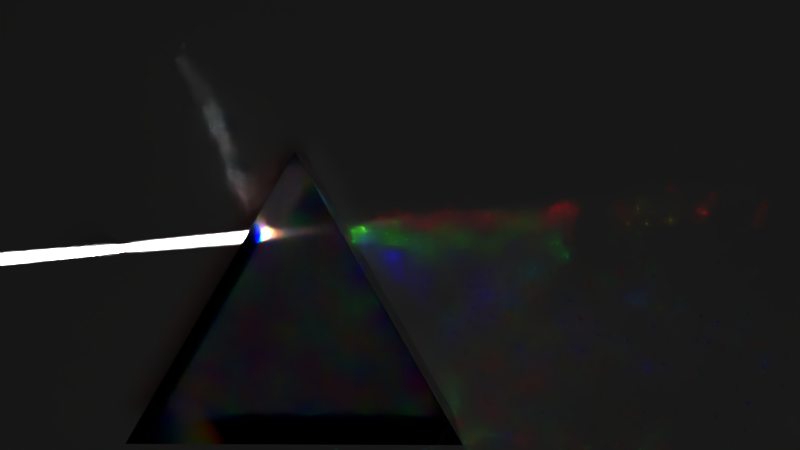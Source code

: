# Source: caustics_dispersion.blend  (saved by Blender 4.5.90; exported with 4.5.12 LTS)
import bpy
from mathutils import Matrix  # noqa: F401  (used for matrix-valued properties, if any)

bpy.ops.wm.read_factory_settings(use_empty=True)
scene = bpy.context.scene
scene.name = 'Scene'

# ---- collections
col_collection_1 = bpy.data.collections.new('Collection 1'); scene.collection.children.link(col_collection_1)

# ---- images (referenced by path relative to the original .blend; pixels are not part of the script)
import os
ASSET_DIR = os.environ.get("B2B_ASSET_DIR", "")  # directory of the original .blend (textures are referenced by path, not embedded)
HERE = os.path.dirname(os.path.abspath(__file__))  # packed textures are extracted next to this script under _unpacked/

def load_image(name, relpath, width, height, colorspace="sRGB"):
    """Load a texture the original file referenced (path relative to the .blend, or extracted next to this script)."""
    p = next((c for c in (os.path.join(HERE, relpath), os.path.join(ASSET_DIR, relpath)) if relpath and os.path.exists(c)), "")
    if p:
        img = bpy.data.images.load(p, check_existing=True)
        img.name = name
    else:  # same state as the original file: an image datablock whose file is absent (Cycles renders it pink)
        img = bpy.data.images.new(name, width, height)
        img.source = "FILE"
        img.filepath = "//" + (relpath or name)
    img.colorspace_settings.name = colorspace
    return img
img_forest_exr = load_image('forest.exr', '_unpacked/forest.7280605a.exr', 1024, 512, 'Linear Rec.709')

# ---- materials (node trees are filled in below, after node groups)
mat_material = bpy.data.materials.new('Material')
mat_material.alpha_threshold = 0.0
mat_material.roughness = 0.5
mat_material.line_color = (0.0, 0.0, 0.0, 1.0)
mat_white = bpy.data.materials.new('_White')
mat_white.alpha_threshold = 0.0
mat_white.diffuse_color = (0.64, 0.64, 0.64, 1.0)
mat_white.roughness = 0.5
mat_white.line_color = (0.0, 0.0, 0.0, 1.0)
mat_glass_dispersion = bpy.data.materials.new('Glass Dispersion')
mat_glass_dispersion.use_raytrace_refraction = True
mat_glass_dispersion.use_screen_refraction = True
mat_glass_dispersion.thickness_mode = 'SLAB'

# ---- node groups
ng_glass_dispersion = bpy.data.node_groups.new('Glass Dispersion', 'ShaderNodeTree')
_s = ng_glass_dispersion.interface.new_socket(name='Shader', in_out='OUTPUT', socket_type='NodeSocketShader')
_s = ng_glass_dispersion.interface.new_socket(name='Color', in_out='INPUT', socket_type='NodeSocketColor')
_s.default_value = (0.5, 0.5, 0.5, 1.0)
_s = ng_glass_dispersion.interface.new_socket(name='Roughness', in_out='INPUT', socket_type='NodeSocketFloat')
_s.subtype = 'FACTOR'
_s.min_value = 0.0
_s.max_value = 1.0
_s = ng_glass_dispersion.interface.new_socket(name='Clearcoat Color', in_out='INPUT', socket_type='NodeSocketColor')
_s.default_value = (1.0, 1.0, 1.0, 1.0)
_s = ng_glass_dispersion.interface.new_socket(name='Clearcoat Roughness', in_out='INPUT', socket_type='NodeSocketFloat')
_s.subtype = 'FACTOR'
_s.min_value = 0.0
_s.max_value = 1.0
_s = ng_glass_dispersion.interface.new_socket(name='IOR', in_out='INPUT', socket_type='NodeSocketFloat')
_s.default_value = 1.45
_s.min_value = 0.0
_s.max_value = 1000.0
_s = ng_glass_dispersion.interface.new_socket(name='Dispersion', in_out='INPUT', socket_type='NodeSocketFloat')
_s.default_value = 0.5
_s.min_value = -1e+04
_s.max_value = 1e+04
_s = ng_glass_dispersion.interface.new_socket(name='Normal', in_out='INPUT', socket_type='NodeSocketVector')
_s.min_value = 0.0
_s.max_value = -1.0
_s.hide_value = True
_N = ng_glass_dispersion.nodes; _L = ng_glass_dispersion.links
n0 = _N.new('ShaderNodeNewGeometry'); n0.name = 'Geometry'; n0.location = (-661, 155)
n1 = _N.new('ShaderNodeTexWhiteNoise'); n1.name = 'White Noise Texture'; n1.location = (-500, 158)
n1.noise_dimensions = '2D'
n2 = _N.new('ShaderNodeFresnel'); n2.name = 'Fresnel'; n2.location = (618, 287)
n3 = _N.new('ShaderNodeRGBCurve'); n3.name = 'RGB Curves'; n3.location = (-294, 53)
_c = n3.mapping.curves[3]
while len(_c.points) > 2: _c.points.remove(_c.points[-1])
_c.points[0].location = (0.0, 1.0); _c.points[0].handle_type = 'AUTO'
_c.points[1].location = (0.31522, 0.295); _c.points[1].handle_type = 'AUTO'
_p = _c.points.new(1.0, 0.0); _p.handle_type = 'AUTO'
n3.mapping.update()
n4 = _N.new('ShaderNodeMix'); n4.name = 'Mix'; n4.location = (147, 313)
n4.data_type = 'RGBA'
n4.blend_type = 'MULTIPLY'
n4.inputs[0].default_value = 1.0
n5 = _N.new('ShaderNodeMapRange'); n5.name = 'Map Range'; n5.location = (396, 44)
n5.clamp = False
n5.inputs[1].default_value = 0.5
n6 = _N.new('ShaderNodeValToRGB'); n6.name = 'ColorRamp'; n6.location = (-296, 278)
while len(n6.color_ramp.elements) > 1: n6.color_ramp.elements.remove(n6.color_ramp.elements[-1])
n6.color_ramp.elements[0].position = 0.0; n6.color_ramp.elements[0].color = (0.0, 0.0, 0.0, 1.0)
_e = n6.color_ramp.elements.new(0.25); _e.color = (0.0, 0.0, 4.0, 1.0)
_e = n6.color_ramp.elements.new(0.5); _e.color = (0.0, 4.0, 0.0, 1.0)
_e = n6.color_ramp.elements.new(0.75); _e.color = (4.0, 0.0, 0.0, 1.0)
_e = n6.color_ramp.elements.new(1.0); _e.color = (0.0, 0.0, 0.0, 1.0)
n7 = _N.new('ShaderNodeMixShader'); n7.name = 'Mix Shader'; n7.location = (1064, 195)
n8 = _N.new('NodeGroupOutput'); n8.name = 'Group Output'; n8.location = (1254, 80)
n9 = _N.new('ShaderNodeMath'); n9.name = 'Math'; n9.location = (259, -153)
n9.width = 100
n9.hide = True
n9.inputs[2].default_value = 0.0
n10 = _N.new('ShaderNodeBsdfRefraction'); n10.name = 'Refraction BSDF'; n10.location = (614, 174)
n11 = _N.new('ShaderNodeBsdfAnisotropic'); n11.name = 'Glossy BSDF'; n11.location = (614, -7)
n11.distribution = 'GGX'
n12 = _N.new('NodeGroupInput'); n12.name = 'Group Input'; n12.location = (-861, 80)
_L.new(n7.outputs[0], n8.inputs[0])
_L.new(n10.outputs[0], n7.inputs[1])
_L.new(n0.outputs[0], n1.inputs[0])
_L.new(n6.outputs[0], n4.inputs[6])
_L.new(n1.outputs[0], n6.inputs[0])
_L.new(n1.outputs[0], n3.inputs[1])
_L.new(n5.outputs[0], n10.inputs[2])
_L.new(n3.outputs[0], n5.inputs[0])
_L.new(n11.outputs[0], n7.inputs[2])
_L.new(n2.outputs[0], n7.inputs[0])
_L.new(n9.outputs[0], n5.inputs[4])
_L.new(n4.outputs[2], n10.inputs[0])
_L.new(n12.outputs[0], n4.inputs[7])
_L.new(n12.outputs[4], n2.inputs[0])
_L.new(n12.outputs[4], n5.inputs[3])
_L.new(n12.outputs[4], n9.inputs[0])
_L.new(n12.outputs[5], n9.inputs[1])
_L.new(n12.outputs[1], n10.inputs[1])
_L.new(n12.outputs[2], n11.inputs[0])
_L.new(n12.outputs[3], n11.inputs[1])
_L.new(n12.outputs[6], n10.inputs[3])
_L.new(n12.outputs[6], n11.inputs[4])
n8.is_active_output = True

# ---- material node trees
mat_material.use_nodes = True; mat_material.node_tree.nodes.clear()
_N = mat_material.node_tree.nodes; _L = mat_material.node_tree.links
n0 = _N.new('ShaderNodeOutputMaterial'); n0.name = 'Material Output'; n0.location = (857, 343)
n0.width = 120
n1 = _N.new('ShaderNodeEmission'); n1.name = 'Emission'; n1.location = (407, 312)
n1.width = 150
n2 = _N.new('ShaderNodeMixShader'); n2.name = 'Mix Shader'; n2.location = (637, 321)
n3 = _N.new('ShaderNodeLightPath'); n3.name = 'Light Path'; n3.location = (405, 655)
n4 = _N.new('ShaderNodeMath'); n4.name = 'Math.004'; n4.location = (-299, 140)
n4.width = 120
n4.operation = 'SUBTRACT'
n4.inputs[0].default_value = 0.0
n4.inputs[2].default_value = 0.0
n5 = _N.new('ShaderNodeBsdfTransparent'); n5.name = 'Transparent BSDF'; n5.location = (399, 196)
n6 = _N.new('ShaderNodeValue'); n6.name = 'Value'; n6.location = (-449, 175)
n6.width = 80
n6.outputs[0].default_value = 0.02
n7 = _N.new('ShaderNodeEmission'); n7.name = 'Emission Viewer'; n7.location = (857, 383)
n7.label = 'Viewer'
n7.hide = True
n8 = _N.new('ShaderNodeNewGeometry'); n8.name = 'Geometry'; n8.location = (-602, 425)
n8.width = 120
n9 = _N.new('ShaderNodeSeparateColor'); n9.name = 'Separate RGB'; n9.location = (-427, 401)
n9.width = 80
n10 = _N.new('ShaderNodeMath'); n10.name = 'Math'; n10.location = (-113, 405)
n10.width = 120
n10.operation = 'LESS_THAN'
n10.inputs[2].default_value = 0.0
n11 = _N.new('ShaderNodeMath'); n11.name = 'Math.001'; n11.location = (-110, 240)
n11.width = 120
n11.operation = 'GREATER_THAN'
n11.inputs[2].default_value = 0.0
n12 = _N.new('ShaderNodeMath'); n12.name = 'Math.002'; n12.location = (36, 339)
n12.width = 120
n12.operation = 'MULTIPLY'
n12.inputs[2].default_value = 0.0
n13 = _N.new('ShaderNodeMath'); n13.name = 'Math.003'; n13.location = (216, 335)
n13.width = 120
n13.operation = 'MULTIPLY'
n13.inputs[1].default_value = 4000.0
n13.inputs[2].default_value = 0.0
_L.new(n1.outputs[0], n2.inputs[1])
_L.new(n8.outputs[4], n9.inputs[0])
_L.new(n10.outputs[0], n12.inputs[0])
_L.new(n9.outputs[1], n10.inputs[0])
_L.new(n9.outputs[1], n11.inputs[0])
_L.new(n11.outputs[0], n12.inputs[1])
_L.new(n12.outputs[0], n13.inputs[0])
_L.new(n13.outputs[0], n1.inputs[1])
_L.new(n4.outputs[0], n11.inputs[1])
_L.new(n6.outputs[0], n4.inputs[1])
_L.new(n6.outputs[0], n10.inputs[1])
_L.new(n3.outputs[0], n2.inputs[0])
_L.new(n5.outputs[0], n2.inputs[2])
_L.new(n7.outputs[0], n0.inputs[0])
_L.new(n13.outputs[0], n7.inputs[0])
n0.is_active_output = True
mat_white.use_nodes = True; mat_white.node_tree.nodes.clear()
_N = mat_white.node_tree.nodes; _L = mat_white.node_tree.links
n0 = _N.new('ShaderNodeOutputMaterial'); n0.name = 'Material Output'; n0.location = (588, 325)
n0.width = 120
n1 = _N.new('ShaderNodeBsdfDiffuse'); n1.name = 'Diffuse BSDF'; n1.location = (357, 326)
n1.inputs[0].default_value = (1.0, 1.0, 1.0, 1.0)
n1.inputs[1].default_value = 1.0
_L.new(n1.outputs[0], n0.inputs[0])
n0.is_active_output = True
mat_glass_dispersion.use_nodes = True; mat_glass_dispersion.node_tree.nodes.clear()
_N = mat_glass_dispersion.node_tree.nodes; _L = mat_glass_dispersion.node_tree.links
n0 = _N.new('ShaderNodeOutputMaterial'); n0.name = 'Material Output'; n0.location = (1391, 404)
n1 = _N.new('ShaderNodeGroup'); n1.name = 'Glass Dispersion'; n1.location = (1160, 373)
n1.label = 'Glass Dispersion'
n1.width = 183
n1.node_tree = ng_glass_dispersion
n1.inputs[0].default_value = (1.0, 1.0, 1.0, 1.0)
n1.inputs[1].default_value = 0.0
n1.inputs[2].default_value = (1.0, 1.0, 1.0, 1.0)
n1.inputs[3].default_value = 0.0
n1.inputs[4].default_value = 1.45
n1.inputs[5].default_value = 0.5
n1.inputs[6].default_value = (0.0, 0.0, 0.0)
_L.new(n1.outputs[0], n0.inputs[0])
n0.is_active_output = True

# ---- world
world_world = bpy.data.worlds.new('World'); scene.world = world_world
world_world.use_nodes = True; world_world.node_tree.nodes.clear()
_N = world_world.node_tree.nodes; _L = world_world.node_tree.links
n0 = _N.new('ShaderNodeOutputWorld'); n0.name = 'World Output'; n0.location = (300, 300)
n0.width = 120
n1 = _N.new('ShaderNodeBackground'); n1.name = 'Background'; n1.location = (10, 300)
n1.width = 150
n1.inputs[1].default_value = 0.0
n2 = _N.new('ShaderNodeTexEnvironment'); n2.name = 'Environment Texture'; n2.location = (-280, 275)
n2.image = img_forest_exr
_L.new(n1.outputs[0], n0.inputs[0])
_L.new(n2.outputs[0], n1.inputs[0])
n0.is_active_output = True
world_world.use_sun_shadow = False
world_world.sun_shadow_jitter_overblur = 0.0
world_world.cycles.sampling_method = 'MANUAL'
world_world.cycles.sample_map_resolution = 256

# ---- cameras
cam_camera_001 = bpy.data.cameras.new('Camera.001')
cam_camera_001.clip_end = 100.0
cam_camera_001.lens = 38.0
cam_camera_001.sensor_width = 32.0
cam_camera_001.sensor_height = 18.0
cam_camera_001.dof.focus_distance = 0.0
cam_camera_001.dof.aperture_fstop = 1.9
cam_camera_001.dof.aperture_blades = 6
cam_camera_001.dof.aperture_rotation = 0.2618

# ---- lights
light_area = bpy.data.lights.new('Area', 'AREA')
light_area.transmission_factor = 0.0
light_area.shadow_soft_size = 1.0
light_area.shadow_maximum_resolution = 0.006
light_area.use_absolute_resolution = True
light_area.size = 1.0
light_area.size_y = 1.0

# ---- meshes
me_plane_002 = bpy.data.meshes.new('Plane.002')
me_plane_002.from_pydata([(1.267e-07, 0.06196, -0.5029), (1.118e-07, -0.06196, -0.5029), (-1.118e-07, 0.06196, 0.5029), (-1.267e-07, -0.06196, 0.5029)], [], [(1, 0, 2, 3)])
me_plane_002.materials.append(mat_material)
me_plane_002.use_remesh_preserve_volume = False
me_plane_002.use_remesh_preserve_attributes = False
me_plane_002.use_mirror_vertex_groups = False
me_plane_002.update()
me_plane = bpy.data.meshes.new('Plane')
me_plane.from_pydata([(5.0, -5.0, 0.0), (-5.0, -5.0, 0.0), (5.0, 5.0, 0.0), (-5.0, 5.0, 0.0)], [], [(1, 0, 2, 3)])
_uv = me_plane.uv_layers.new(name='UVMap')
_uv.uv.foreach_set('vector', [0.9999, 9.998e-05, 0.9999, 0.9999, 9.998e-05, 0.9999, 0.0001001, 0.0001002])
me_plane.materials.append(mat_white)
me_plane.use_remesh_preserve_volume = False
me_plane.use_remesh_preserve_attributes = False
me_plane.use_mirror_vertex_groups = False
me_plane.update()
me_circle = bpy.data.meshes.new('Circle')
me_circle.from_pydata([(0.0, 1.0, 0.0), (-0.866, -0.5, 0.0), (0.866, -0.5, 0.0), (0.0, 1.0, 2.0), (-0.866, -0.5, 2.0), (0.866, -0.5, 2.0)], [], [(2, 1, 0), (5, 3, 4), (0, 3, 5, 2), (1, 4, 3, 0), (2, 5, 4, 1)])
me_circle.materials.append(mat_glass_dispersion)
me_circle.use_remesh_preserve_volume = False
me_circle.use_remesh_preserve_attributes = False
me_circle.use_mirror_vertex_groups = False
me_circle.update()

# ---- objects
ob_area = bpy.data.objects.new('Area', light_area)
ob_plane_001 = bpy.data.objects.new('Plane.001', me_plane_002)
ob_plane = bpy.data.objects.new('Plane', me_plane)
ob_circle = bpy.data.objects.new('Circle', me_circle)
ob_camera_001 = bpy.data.objects.new('Camera.001', cam_camera_001)

# ---- transforms, parenting, visibility, modifiers, constraints
ob_area.location = (1.372, -0.982, 10.98)
ob_area.rotation_euler = (0.0, -0.0, -2.721)
ob_area.scale = (2.817, 2.817, 2.817)
ob_area.lineart.crease_threshold = 0.0
ob_plane_001.location = (-1.186, -0.1324, 0.4946)
ob_plane_001.scale = (1.0, 0.2983, 1.0)
ob_plane_001.lineart.crease_threshold = 0.0
ob_plane.location = (0.0, 0.0, -0.01)
ob_plane.scale = (1.145, 1.145, 1.145)
ob_plane.lineart.crease_threshold = 0.0
ob_circle.location = (-0.1824, -0.6851, 0.0)
ob_circle.rotation_euler = (0.0, -0.0, -2.189)
ob_circle.scale = (0.9498, 0.9498, 0.3695)
ob_circle.lineart.crease_threshold = 0.0
ob_camera_001.location = (0.3868, -0.107, 5.361)
ob_camera_001.rotation_euler = (-0.006982, -6.726e-09, -0.09076)
ob_camera_001.scale = (1.0, 1.0, 1.0)
ob_camera_001.lineart.crease_threshold = 0.0

# ---- collection membership
scene.collection.objects.link(ob_area)
col_collection_1.objects.link(ob_plane_001)
col_collection_1.objects.link(ob_plane)
col_collection_1.objects.link(ob_circle)
col_collection_1.objects.link(ob_camera_001)

# ---- scene / render settings (as saved in the file)
scene.camera = ob_camera_001
scene.frame_start = 1; scene.frame_end = 5; scene.frame_set(1)
scene.render.engine = 'CYCLES'
scene.render.image_settings.color_mode = 'RGB'
scene.render.image_settings.compression = 0
scene.render.dither_intensity = 0.0
scene.render.bake_margin = 2
scene.render.bake_bias = 0.0
scene.cycles.samples = 3000000
scene.cycles.time_limit = 1800.0
scene.cycles.sampling_pattern = 'TABULATED_SOBOL'
scene.cycles.light_sampling_threshold = 0.0
scene.cycles.use_adaptive_sampling = False
scene.cycles.adaptive_min_samples = 4096
scene.cycles.use_light_tree = False
scene.cycles.blur_glossy = 0.0
scene.cycles.max_bounces = 4
scene.cycles.transmission_bounces = 4
scene.cycles.volume_bounces = 1
scene.cycles.transparent_max_bounces = 4
scene.cycles.pixel_filter_type = 'GAUSSIAN'
scene.cycles.seed = 2
scene.cycles.sample_clamp_indirect = 0.0
scene.cycles.debug_bvh_type = 'STATIC_BVH'
scene.view_settings.view_transform = 'Standard'
bpy.context.view_layer.update()
